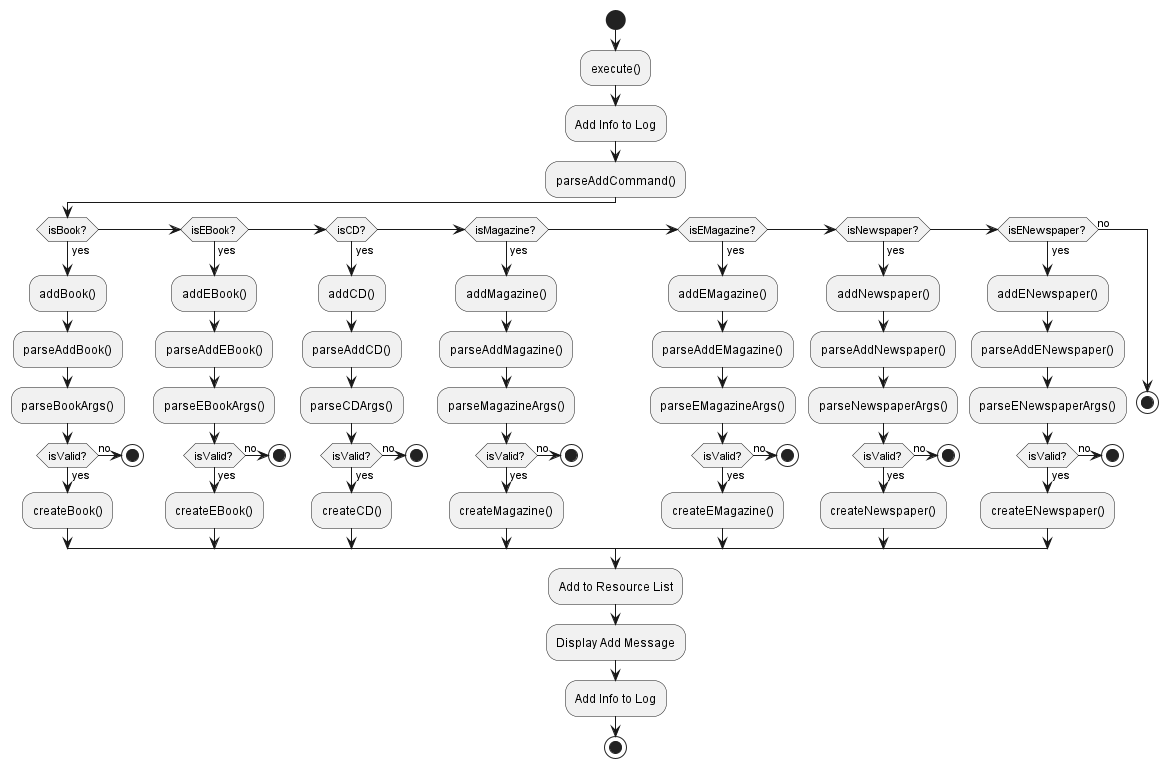

The diagram above was rendered by PlantUML. Its source (embedded in the PNG):
@startuml
'https://plantuml.com/activity-diagram-beta

start
:execute();
:Add Info to Log;
:parseAddCommand();
if (isBook?) then (yes)
    :addBook();
    :parseAddBook();
    :parseBookArgs();
    if (isValid?) then (yes)
        :createBook();
    else (no)
        stop
    endif

else if (isEBook?) then (yes)
    :addEBook();
    :parseAddEBook();
    :parseEBookArgs();
    if (isValid?) then (yes)
        :createEBook();
    else (no)
        stop
    endif

else if (isCD?) then (yes)
    :addCD();
    :parseAddCD();
    :parseCDArgs();
    if (isValid?) then (yes)
        :createCD();
    else (no)
        stop
    endif

else if (isMagazine?) then (yes)
    :addMagazine();
    :parseAddMagazine();
    :parseMagazineArgs();
    if (isValid?) then (yes)
        :createMagazine();
    else (no)
        stop
    endif

else if (isEMagazine?) then (yes)
    :addEMagazine();
    :parseAddEMagazine();
    :parseEMagazineArgs();
    if (isValid?) then (yes)
        :createEMagazine();
    else (no)
        stop
    endif

else if (isNewspaper?) then (yes)
    :addNewspaper();
    :parseAddNewspaper();
    :parseNewspaperArgs();
    if (isValid?) then (yes)
        :createNewspaper();
    else (no)
        stop
    endif

else if (isENewspaper?) then (yes)
    :addENewspaper();
    :parseAddENewspaper();
    :parseENewspaperArgs();
    if (isValid?) then (yes)
        :createENewspaper();
    else (no)
        stop
    endif

else (no)
    stop
endif

:Add to Resource List;
:Display Add Message;
:Add Info to Log;

stop

@enduml